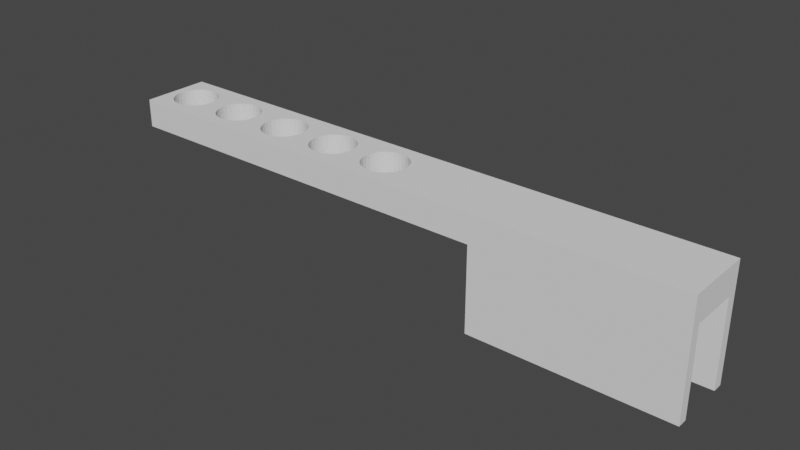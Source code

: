 # Source: stiftehalter2.blend  (saved by Blender 3.2.14; exported with 4.5.12 LTS)
import bpy
from mathutils import Matrix  # noqa: F401  (used for matrix-valued properties, if any)

bpy.ops.wm.read_factory_settings(use_empty=True)
scene = bpy.context.scene
scene.name = 'Scene'

# ---- collections
col_collection = bpy.data.collections.new('Collection'); scene.collection.children.link(col_collection)

# ---- world
world_world = bpy.data.worlds.new('World'); scene.world = world_world
world_world.use_nodes = True; world_world.node_tree.nodes.clear()
_N = world_world.node_tree.nodes; _L = world_world.node_tree.links
n0 = _N.new('ShaderNodeOutputWorld'); n0.name = 'World Output'; n0.location = (300, 300)
n1 = _N.new('ShaderNodeBackground'); n1.name = 'Background'; n1.location = (10, 300)
n1.inputs[0].default_value = (0.05088, 0.05088, 0.05088, 1.0)
_L.new(n1.outputs[0], n0.inputs[0])
n0.is_active_output = True
world_world.color = (0.05088, 0.05088, 0.05088)
world_world.use_sun_shadow = False
world_world.sun_shadow_jitter_overblur = 0.0

# ---- meshes
me_circle = bpy.data.meshes.new('Circle')
me_circle.from_pydata([(-1.25, -0.605, 0.0), (-1.25, 0.605, 0.0), (-1.25, -0.4285, 0.0), (-1.25, 0.4285, 0.0), (1.1, -0.42, 0.0), (1.1, 0.42, 0.0), (-1.25, -0.605, 0.5), (-1.25, 0.605, 0.5), (-1.25, -0.605, 0.5), (-1.25, 0.605, 0.5), (2.249, -0.605, 0.5), (2.249, 0.605, 0.5), (-1.25, -0.605, 0.0), (-1.25, 0.605, 0.0), (2.249, -0.605, 0.0), (2.249, 0.605, 0.0), (2.249, -0.605, -1.5), (2.249, 0.605, -1.5), (-1.25, -0.605, -1.5), (-1.25, 0.605, -1.5), (1.1, -0.42, -1.5), (1.1, 0.42, -1.5), (-1.25, -0.4285, -1.5), (-1.25, 0.4285, -1.5), (2.249, -0.4285, 0.0), (2.249, 0.4285, 0.0), (2.249, -0.4285, -1.5), (2.249, 0.4285, -1.5), (-2.75, -0.605, 0.5), (-2.75, 0.605, 0.5), (-2.75, -0.605, 0.0), (-2.75, 0.605, 0.0), (-2.75, -0.4285, 0.0), (-2.75, 0.4285, 0.0)], [], [(1, 12, 0), (5, 2, 3), (7, 8, 9), (8, 11, 9), (0, 8, 6), (13, 7, 9), (15, 10, 14), (14, 8, 12), (13, 11, 15), (8, 12, 30, 28), (12, 16, 14), (4, 22, 2), (13, 23, 3), (2, 18, 12), (3, 21, 5), (15, 19, 13), (5, 24, 4), (21, 25, 5), (4, 26, 20), (18, 22, 20), (26, 16, 20), (16, 18, 20), (17, 27, 21), (23, 19, 21), (19, 17, 21), (26, 14, 16), (25, 17, 15), (1, 13, 12), (5, 4, 2), (7, 6, 8), (8, 10, 11), (0, 12, 8), (13, 1, 7), (15, 11, 10), (14, 10, 8), (13, 9, 11), (2, 3, 33, 32), (12, 18, 16), (4, 20, 22), (13, 19, 23), (2, 22, 18), (3, 23, 21), (15, 17, 19), (5, 25, 24), (21, 27, 25), (4, 24, 26), (26, 24, 14), (25, 27, 17), (12, 13, 3, 2), (3, 13, 31, 33), (13, 9, 29, 31), (28, 32, 33), (31, 29, 33), (29, 28, 33), (28, 30, 32), (12, 2, 32, 30), (9, 8, 28, 29)])
_uv = me_circle.uv_layers.new(name='UVMap')
_uv.uv.foreach_set('vector', [0.0, 0.0, 0.0, 0.0, 0.0, 0.0, 0.0, 0.0, 0.0, 0.0, 0.0, 0.0, 0.0, 0.0, 0.0, 0.0, 0.0, 0.0, 0.0, 0.0, 0.0, 0.0, 0.0, 0.0, 0.0, 0.0, 0.0, 0.0, 0.0, 0.0, 0.0, 0.0, 0.0, 0.0, 0.0, 0.0, 0.0, 0.0, 0.0, 0.0, 0.0, 0.0, 0.0, 0.0, 0.0, 0.0, 0.0, 0.0, 0.0, 0.0, 0.0, 0.0, 0.0, 0.0, 0.0, 0.0, 0.0, 0.0, 0.0, 0.0, 0.0, 0.0, 0.0, 0.0, 0.0, 0.0, 0.0, 0.0, 0.0, 0.0, 0.0, 0.0, 0.0, 0.0, 0.0, 0.0, 0.0, 0.0, 0.0, 0.0, 0.0, 0.0, 0.0, 0.0, 0.0, 0.0, 0.0, 0.0, 0.0, 0.0, 0.0, 0.0, 0.0, 0.0, 0.0, 0.0, 0.0, 0.0, 0.0, 0.0, 0.0, 0.0, 0.0, 0.0, 0.0, 0.0, 0.0, 0.0, 0.0, 0.0, 0.0, 0.0, 0.0, 0.0, 0.0, 0.0, 0.0, 0.0, 0.0, 0.0, 0.0, 0.0, 0.0, 0.0, 0.0, 0.0, 0.0, 0.0, 0.0, 0.0, 0.0, 0.0, 0.0, 0.0, 0.0, 0.0, 0.0, 0.0, 0.0, 0.0, 0.0, 0.0, 0.0, 0.0, 0.0, 0.0, 0.0, 0.0, 0.0, 0.0, 0.0, 0.0, 0.0, 0.0, 0.0, 0.0, 0.0, 0.0, 0.0, 0.0, 0.0, 0.0, 0.0, 0.0, 0.0, 0.0, 0.0, 0.0, 0.0, 0.0, 0.0, 0.0, 0.0, 0.0, 0.0, 0.0, 0.0, 0.0, 0.0, 0.0, 0.0, 0.0, 0.0, 0.0, 0.0, 0.0, 0.0, 0.0, 0.0, 0.0, 0.0, 0.0, 0.0, 0.0, 0.0, 0.0, 0.0, 0.0, 0.0, 0.0, 0.0, 0.0, 0.0, 0.0, 0.0, 0.0, 0.0, 0.0, 0.0, 0.0, 0.0, 0.0, 0.0, 0.0, 0.0, 0.0, 0.0, 0.0, 0.0, 0.0, 0.0, 0.0, 0.0, 0.0, 0.0, 0.0, 0.0, 0.0, 0.0, 0.0, 0.0, 0.0, 0.0, 0.0, 0.0, 0.0, 0.0, 0.0, 0.0, 0.0, 0.0, 0.0, 0.0, 0.0, 0.0, 0.0, 0.0, 0.0, 0.0, 0.0, 0.0, 0.0, 0.0, 0.0, 0.0, 0.0, 0.0, 0.0, 0.0, 0.0, 0.0, 0.0, 0.0, 0.0, 0.0, 0.0, 0.0, 0.0, 0.0, 0.0, 0.0, 0.0, 0.0, 0.0, 0.0, 0.0, 0.0, 0.0, 0.0, 0.0, 0.0, 0.0, 0.0, 0.0, 0.0, 0.0, 0.0, 0.0, 0.0, 0.0, 0.0, 0.0, 0.0, 0.0, 0.0, 0.0, 0.0, 0.0, 0.0, 0.0, 0.0, 0.0, 0.0, 0.0, 0.0, 0.0, 0.0, 0.0, 0.0, 0.0, 0.0, 0.0, 0.0, 0.0, 0.0, 0.0, 0.0, 0.0, 0.0, 0.0, 0.0, 0.0, 0.0, 0.0, 0.0, 0.0, 0.0, 0.0, 0.0, 0.0, 0.0, 0.0, 0.0, 0.0, 0.0, 0.0, 0.0, 0.0, 0.0, 0.0, 0.0, 0.0, 0.0, 0.0, 0.0, 0.0, 0.0, 0.0, 0.0, 0.0, 0.0, 0.0, 0.0, 0.0, 0.0, 0.0])
me_circle.update()
me_circle_004 = bpy.data.meshes.new('Circle.004')
me_circle_004.from_pydata([(-2.25, 0.605, 0.0), (-2.25, -0.605, 0.0), (-3.35, -0.605, 0.0), (-3.35, 0.605, 0.0), (-2.722, 0.3899, 0.0), (-2.648, 0.3672, 0.0), (-2.579, 0.331, 0.0), (-2.519, 0.282, 0.0), (-2.469, 0.2212, 0.0), (-2.433, 0.1521, 0.0), (-2.41, 0.07755, 0.0), (-2.403, 2.892e-09, 0.0), (-2.41, -0.07755, 0.0), (-2.433, -0.1521, 0.0), (-2.469, -0.2212, 0.0), (-2.519, -0.282, 0.0), (-2.579, -0.331, 0.0), (-2.648, -0.3672, 0.0), (-2.722, -0.3899, 0.0), (-2.8, -0.3975, 0.0), (-2.878, -0.3899, 0.0), (-2.952, -0.3672, 0.0), (-3.021, -0.331, 0.0), (-3.081, -0.282, 0.0), (-3.131, -0.2212, 0.0), (-3.167, -0.1521, 0.0), (-3.19, -0.07755, 0.0), (-3.197, -1.922e-08, 0.0), (-3.19, 0.07755, 0.0), (-3.167, 0.1521, 0.0), (-3.131, 0.2212, 0.0), (-3.081, 0.282, 0.0), (-3.021, 0.331, 0.0), (-2.952, 0.3672, 0.0), (-2.8, 0.3975, 0.0), (-2.878, 0.3899, 0.0), (-2.8, 0.3975, 0.5), (-2.878, 0.3899, 0.5), (-2.952, 0.3672, 0.5), (-3.021, 0.331, 0.5), (-3.081, 0.282, 0.5), (-3.131, 0.2212, 0.5), (-3.167, 0.1521, 0.5), (-3.19, 0.07755, 0.5), (-3.197, -1.922e-08, 0.5), (-3.19, -0.07755, 0.5), (-3.167, -0.1521, 0.5), (-3.131, -0.2212, 0.5), (-3.081, -0.282, 0.5), (-3.021, -0.331, 0.5), (-2.952, -0.3672, 0.5), (-2.878, -0.3899, 0.5), (-2.8, -0.3975, 0.5), (-2.722, -0.3899, 0.5), (-2.648, -0.3672, 0.5), (-2.579, -0.331, 0.5), (-2.519, -0.282, 0.5), (-2.469, -0.2212, 0.5), (-2.433, -0.1521, 0.5), (-2.41, -0.07755, 0.5), (-2.403, 2.892e-09, 0.5), (-2.41, 0.07755, 0.5), (-2.433, 0.1521, 0.5), (-2.469, 0.2212, 0.5), (-2.519, 0.282, 0.5), (-2.579, 0.331, 0.5), (-2.648, 0.3672, 0.5), (-2.722, 0.3899, 0.5), (-3.35, -0.605, 0.5), (-2.25, -0.605, 0.5), (-3.35, 0.605, 0.5), (-2.25, 0.605, 0.5)], [], [(23, 22, 2), (20, 19, 2), (3, 30, 29), (44, 27, 28), (45, 26, 27), (26, 25, 2), (1, 2, 19), (0, 10, 9), (0, 7, 6), (0, 8, 7), (3, 0, 34), (67, 5, 66), (36, 4, 67), (70, 2, 68), (68, 1, 69), (69, 0, 71), (71, 3, 70), (47, 25, 46), (60, 12, 59), (62, 10, 61), (50, 22, 49), (51, 21, 50), (52, 20, 51), (53, 19, 52), (36, 34, 4), (69, 1, 0), (60, 11, 12), (59, 12, 13), (42, 29, 30), (47, 24, 25), (51, 20, 21), (63, 8, 9), (66, 5, 6), (40, 31, 32), (37, 35, 34), (56, 15, 16), (57, 69, 58), (56, 69, 57), (55, 69, 56), (54, 69, 55), (53, 69, 54), (52, 69, 53), (38, 37, 70), (39, 38, 70), (40, 39, 70), (70, 41, 40), (70, 42, 41), (70, 43, 42), (70, 44, 43), (51, 68, 52), (50, 68, 51), (49, 68, 50), (48, 68, 49), (47, 68, 48), (46, 68, 47), (45, 68, 46), (44, 68, 45), (15, 14, 1), (70, 68, 44), (69, 52, 68), (60, 69, 71), (71, 61, 60), (71, 62, 61), (71, 63, 62), (58, 69, 59), (71, 64, 63), (71, 65, 64), (71, 66, 65), (71, 67, 66), (71, 36, 67), (70, 36, 71), (14, 13, 1), (32, 3, 33), (16, 15, 1), (41, 30, 31), (48, 23, 24), (65, 6, 7), (55, 16, 17), (58, 13, 14), (49, 22, 23), (39, 32, 33), (52, 19, 20), (62, 9, 10), (71, 0, 3), (70, 3, 2), (40, 32, 39), (39, 33, 38), (38, 35, 37), (37, 34, 36), (49, 23, 48), (61, 11, 60), (59, 13, 58), (58, 14, 57), (57, 15, 56), (56, 16, 55), (55, 17, 54), (54, 18, 53), (0, 6, 5), (0, 9, 8), (11, 0, 1), (27, 26, 2), (24, 23, 2), (21, 20, 2), (3, 29, 28), (43, 28, 29), (33, 3, 35), (35, 3, 34), (37, 36, 70), (59, 69, 60), (46, 25, 26), (64, 7, 8), (54, 17, 18), (57, 14, 15), (61, 10, 11), (38, 33, 35), (53, 18, 19), (50, 21, 22), (68, 2, 1), (67, 4, 5), (66, 6, 65), (65, 7, 64), (64, 8, 63), (63, 9, 62), (48, 24, 47), (46, 26, 45), (45, 27, 44), (44, 28, 43), (43, 29, 42), (42, 30, 41), (41, 31, 40), (12, 11, 1), (0, 5, 4), (13, 12, 1), (0, 11, 10), (3, 27, 2), (25, 24, 2), (22, 21, 2), (3, 28, 27), (3, 31, 30), (31, 3, 32), (19, 18, 1), (0, 4, 34), (18, 17, 1), (17, 16, 1)])
_uv = me_circle_004.uv_layers.new(name='UVMap')
_uv.uv.foreach_set('vector', [0.0, 0.0, 0.0, 0.0, 0.0, 0.0, 0.0, 0.0, 0.0, 0.0, 0.0, 0.0, 0.0, 0.0, 0.0, 0.0, 0.0, 0.0, 0.0, 0.0, 0.0, 0.0, 0.0, 0.0, 0.0, 0.0, 0.0, 0.0, 0.0, 0.0, 0.0, 0.0, 0.0, 0.0, 0.0, 0.0, 0.0, 0.0, 0.0, 0.0, 0.0, 0.0, 0.0, 0.0, 0.0, 0.0, 0.0, 0.0, 0.0, 0.0, 0.0, 0.0, 0.0, 0.0, 0.0, 0.0, 0.0, 0.0, 0.0, 0.0, 0.0, 0.0, 0.0, 0.0, 0.0, 0.0, 0.0, 0.0, 0.0, 0.0, 0.0, 0.0, 0.0, 0.0, 0.0, 0.0, 0.0, 0.0, 0.0, 0.0, 0.0, 0.0, 0.0, 0.0, 0.0, 0.0, 0.0, 0.0, 0.0, 0.0, 0.0, 0.0, 0.0, 0.0, 0.0, 0.0, 0.0, 0.0, 0.0, 0.0, 0.0, 0.0, 0.0, 0.0, 0.0, 0.0, 0.0, 0.0, 0.0, 0.0, 0.0, 0.0, 0.0, 0.0, 0.0, 0.0, 0.0, 0.0, 0.0, 0.0, 0.0, 0.0, 0.0, 0.0, 0.0, 0.0, 0.0, 0.0, 0.0, 0.0, 0.0, 0.0, 0.0, 0.0, 0.0, 0.0, 0.0, 0.0, 0.0, 0.0, 0.0, 0.0, 0.0, 0.0, 0.0, 0.0, 0.0, 0.0, 0.0, 0.0, 0.0, 0.0, 0.0, 0.0, 0.0, 0.0, 0.0, 0.0, 0.0, 0.0, 0.0, 0.0, 0.0, 0.0, 0.0, 0.0, 0.0, 0.0, 0.0, 0.0, 0.0, 0.0, 0.0, 0.0, 0.0, 0.0, 0.0, 0.0, 0.0, 0.0, 0.0, 0.0, 0.0, 0.0, 0.0, 0.0, 0.0, 0.0, 0.0, 0.0, 0.0, 0.0, 0.0, 0.0, 0.0, 0.0, 0.0, 0.0, 0.0, 0.0, 0.0, 0.0, 0.0, 0.0, 0.0, 0.0, 0.0, 0.0, 0.0, 0.0, 0.0, 0.0, 0.0, 0.0, 0.0, 0.0, 0.0, 0.0, 0.0, 0.0, 0.0, 0.0, 0.0, 0.0, 0.0, 0.0, 0.0, 0.0, 0.0, 0.0, 0.0, 0.0, 0.0, 0.0, 0.0, 0.0, 0.0, 0.0, 0.0, 0.0, 0.0, 0.0, 0.0, 0.0, 0.0, 0.0, 0.0, 0.0, 0.0, 0.0, 0.0, 0.0, 0.0, 0.0, 0.0, 0.0, 0.0, 0.0, 0.0, 0.0, 0.0, 0.0, 0.0, 0.0, 0.0, 0.0, 0.0, 0.0, 0.0, 0.0, 0.0, 0.0, 0.0, 0.0, 0.0, 0.0, 0.0, 0.0, 0.0, 0.0, 0.0, 0.0, 0.0, 0.0, 0.0, 0.0, 0.0, 0.0, 0.0, 0.0, 0.0, 0.0, 0.0, 0.0, 0.0, 0.0, 0.0, 0.0, 0.0, 0.0, 0.0, 0.0, 0.0, 0.0, 0.0, 0.0, 0.0, 0.0, 0.0, 0.0, 0.0, 0.0, 0.0, 0.0, 0.0, 0.0, 0.0, 0.0, 0.0, 0.0, 0.0, 0.0, 0.0, 0.0, 0.0, 0.0, 0.0, 0.0, 0.0, 0.0, 0.0, 0.0, 0.0, 0.0, 0.0, 0.0, 0.0, 0.0, 0.0, 0.0, 0.0, 0.0, 0.0, 0.0, 0.0, 0.0, 0.0, 0.0, 0.0, 0.0, 0.0, 0.0, 0.0, 0.0, 0.0, 0.0, 0.0, 0.0, 0.0, 0.0, 0.0, 0.0, 0.0, 0.0, 0.0, 0.0, 0.0, 0.0, 0.0, 0.0, 0.0, 0.0, 0.0, 0.0, 0.0, 0.0, 0.0, 0.0, 0.0, 0.0, 0.0, 0.0, 0.0, 0.0, 0.0, 0.0, 0.0, 0.0, 0.0, 0.0, 0.0, 0.0, 0.0, 0.0, 0.0, 0.0, 0.0, 0.0, 0.0, 0.0, 0.0, 0.0, 0.0, 0.0, 0.0, 0.0, 0.0, 0.0, 0.0, 0.0, 0.0, 0.0, 0.0, 0.0, 0.0, 0.0, 0.0, 0.0, 0.0, 0.0, 0.0, 0.0, 0.0, 0.0, 0.0, 0.0, 0.0, 0.0, 0.0, 0.0, 0.0, 0.0, 0.0, 0.0, 0.0, 0.0, 0.0, 0.0, 0.0, 0.0, 0.0, 0.0, 0.0, 0.0, 0.0, 0.0, 0.0, 0.0, 0.0, 0.0, 0.0, 0.0, 0.0, 0.0, 0.0, 0.0, 0.0, 0.0, 0.0, 0.0, 0.0, 0.0, 0.0, 0.0, 0.0, 0.0, 0.0, 0.0, 0.0, 0.0, 0.0, 0.0, 0.0, 0.0, 0.0, 0.0, 0.0, 0.0, 0.0, 0.0, 0.0, 0.0, 0.0, 0.0, 0.0, 0.0, 0.0, 0.0, 0.0, 0.0, 0.0, 0.0, 0.0, 0.0, 0.0, 0.0, 0.0, 0.0, 0.0, 0.0, 0.0, 0.0, 0.0, 0.0, 0.0, 0.0, 0.0, 0.0, 0.0, 0.0, 0.0, 0.0, 0.0, 0.0, 0.0, 0.0, 0.0, 0.0, 0.0, 0.0, 0.0, 0.0, 0.0, 0.0, 0.0, 0.0, 0.0, 0.0, 0.0, 0.0, 0.0, 0.0, 0.0, 0.0, 0.0, 0.0, 0.0, 0.0, 0.0, 0.0, 0.0, 0.0, 0.0, 0.0, 0.0, 0.0, 0.0, 0.0, 0.0, 0.0, 0.0, 0.0, 0.0, 0.0, 0.0, 0.0, 0.0, 0.0, 0.0, 0.0, 0.0, 0.0, 0.0, 0.0, 0.0, 0.0, 0.0, 0.0, 0.0, 0.0, 0.0, 0.0, 0.0, 0.0, 0.0, 0.0, 0.0, 0.0, 0.0, 0.0, 0.0, 0.0, 0.0, 0.0, 0.0, 0.0, 0.0, 0.0, 0.0, 0.0, 0.0, 0.0, 0.0, 0.0, 0.0, 0.0, 0.0, 0.0, 0.0, 0.0, 0.0, 0.0, 0.0, 0.0, 0.0, 0.0, 0.0, 0.0, 0.0, 0.0, 0.0, 0.0, 0.0, 0.0, 0.0, 0.0, 0.0, 0.0, 0.0, 0.0, 0.0, 0.0, 0.0, 0.0, 0.0, 0.0, 0.0, 0.0, 0.0, 0.0, 0.0, 0.0, 0.0, 0.0, 0.0, 0.0, 0.0, 0.0, 0.0, 0.0, 0.0, 0.0, 0.0, 0.0, 0.0, 0.0, 0.0, 0.0, 0.0, 0.0, 0.0, 0.0, 0.0, 0.0, 0.0, 0.0, 0.0, 0.0, 0.0, 0.0, 0.0, 0.0, 0.0, 0.0, 0.0, 0.0, 0.0, 0.0, 0.0, 0.0, 0.0, 0.0, 0.0, 0.0, 0.0, 0.0, 0.0, 0.0, 0.0, 0.0, 0.0, 0.0, 0.0, 0.0, 0.0, 0.0, 0.0, 0.0, 0.0, 0.0, 0.0, 0.0, 0.0, 0.0, 0.0, 0.0, 0.0, 0.0, 0.0, 0.0, 0.0, 0.0, 0.0, 0.0, 0.0, 0.0, 0.0, 0.0, 0.0, 0.0, 0.0, 0.0, 0.0, 0.0, 0.0, 0.0, 0.0, 0.0, 0.0, 0.0, 0.0, 0.0, 0.0, 0.0, 0.0, 0.0, 0.0, 0.0, 0.0, 0.0, 0.0, 0.0, 0.0, 0.0, 0.0, 0.0, 0.0, 0.0, 0.0, 0.0, 0.0, 0.0, 0.0, 0.0, 0.0, 0.0, 0.0, 0.0, 0.0, 0.0, 0.0, 0.0, 0.0, 0.0, 0.0, 0.0, 0.0, 0.0, 0.0, 0.0, 0.0, 0.0, 0.0, 0.0, 0.0, 0.0, 0.0, 0.0, 0.0, 0.0, 0.0, 0.0, 0.0, 0.0, 0.0, 0.0, 0.0, 0.0, 0.0, 0.0, 0.0, 0.0, 0.0, 0.0, 0.0, 0.0, 0.0, 0.0, 0.0, 0.0, 0.0, 0.0, 0.0, 0.0, 0.0, 0.0, 0.0, 0.0, 0.0, 0.0, 0.0, 0.0, 0.0, 0.0, 0.0, 0.0, 0.0, 0.0, 0.0, 0.0, 0.0, 0.0, 0.0, 0.0, 0.0, 0.0, 0.0, 0.0, 0.0, 0.0, 0.0, 0.0, 0.0, 0.0, 0.0, 0.0, 0.0, 0.0, 0.0, 0.0, 0.0, 0.0, 0.0, 0.0, 0.0, 0.0, 0.0, 0.0, 0.0, 0.0, 0.0, 0.0, 0.0, 0.0, 0.0, 0.0, 0.0, 0.0, 0.0, 0.0, 0.0, 0.0, 0.0, 0.0, 0.0, 0.0, 0.0, 0.0, 0.0, 0.0, 0.0, 0.0, 0.0, 0.0])
me_circle_004.update()

# ---- objects
ob_halterung = bpy.data.objects.new('halterung', me_circle)
ob_circle = bpy.data.objects.new('Circle', me_circle_004)

# ---- transforms, parenting, visibility, modifiers, constraints
ob_halterung.location = (16.49, 0.0, 0.0)
ob_halterung.scale = (1.0, 1.0, 1.0)
ob_circle.location = (15.99, 0.0, 0.0)
ob_circle.scale = (1.0, 1.0, 1.0)
_m = ob_circle.modifiers.new('Array', 'ARRAY')
_m.count = 5
_m.relative_offset_displace = (-1.0, 0.0, 0.0)

# ---- collection membership
col_collection.objects.link(ob_halterung)
col_collection.objects.link(ob_circle)

# ---- scene / render settings (as saved in the file)
scene.frame_start = 1; scene.frame_end = 250; scene.frame_set(1)
scene.render.engine = 'BLENDER_EEVEE_NEXT'
scene.cycles.sampling_pattern = 'TABULATED_SOBOL'
scene.cycles.use_light_tree = False
scene.view_settings.view_transform = 'Filmic'
bpy.context.view_layer.update()

# ---- added for rendering (the .blend has no active camera and no usable light): camera, sun
cam_auto = bpy.data.cameras.new('AutoCamera')
cam_auto.lens = 50.0
cam_auto.sensor_width = 36.0
cam_auto.clip_end = 1000.0
ob_auto_camera = bpy.data.objects.new('AutoCamera', cam_auto)
scene.collection.objects.link(ob_auto_camera)
ob_auto_camera.location = (23.441, -11.9455, 7.46368)
ob_auto_camera.rotation_euler = (1.09748, -7.21219e-08, 0.694738)
scene.camera = ob_auto_camera
light_auto_sun = bpy.data.lights.new('AutoSun', 'SUN')
light_auto_sun.energy = 3.0
light_auto_sun.angle = 0.0523599
ob_auto_sun = bpy.data.objects.new('AutoSun', light_auto_sun)
scene.collection.objects.link(ob_auto_sun)
ob_auto_sun.rotation_euler = (0.872665, 0.174533, 0.523599)
bpy.context.view_layer.update()

